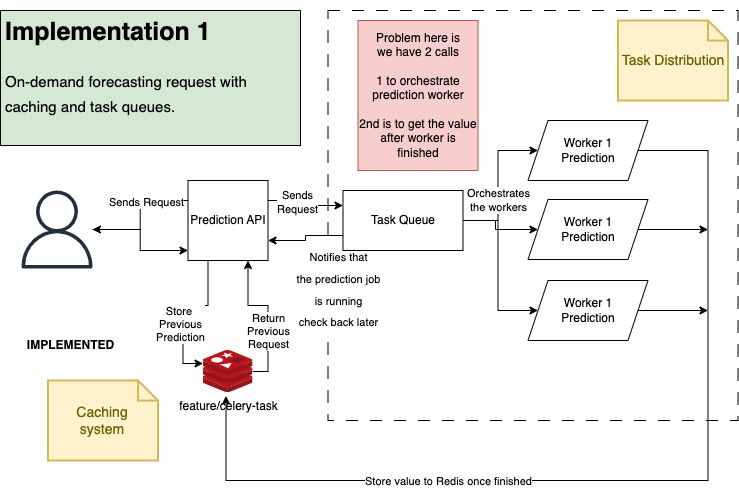

The diagram above was exported from draw.io. Its source (the exported page's mxGraphModel, read from the mxfile embedded in the PNG):
<mxGraphModel dx="954" dy="591" grid="1" gridSize="10" guides="1" tooltips="1" connect="1" arrows="1" fold="1" page="1" pageScale="1" pageWidth="850" pageHeight="1100" math="0" shadow="0">
  <root>
    <mxCell id="0" />
    <mxCell id="1" parent="0" />
    <mxCell id="2" value="" style="group" connectable="0" vertex="1" parent="1">
      <mxGeometry x="52" y="244" width="737.5" height="470" as="geometry" />
    </mxCell>
    <mxCell id="3" value="" style="whiteSpace=wrap;html=1;aspect=fixed;dashed=1;dashPattern=12 12;fillColor=none;" vertex="1" parent="2">
      <mxGeometry x="327.5" width="410" height="410" as="geometry" />
    </mxCell>
    <mxCell id="4" value="" style="sketch=0;outlineConnect=0;fontColor=#232F3E;gradientColor=none;fillColor=#232F3D;strokeColor=none;dashed=0;verticalLabelPosition=bottom;verticalAlign=top;align=center;html=1;fontSize=12;fontStyle=0;aspect=fixed;pointerEvents=1;shape=mxgraph.aws4.user;dashPattern=12 12;" vertex="1" parent="2">
      <mxGeometry x="17.5" y="180" width="78" height="78" as="geometry" />
    </mxCell>
    <mxCell id="5" style="edgeStyle=orthogonalEdgeStyle;rounded=0;orthogonalLoop=1;jettySize=auto;html=1;exitX=0;exitY=0.25;exitDx=0;exitDy=0;" edge="1" parent="2" source="7" target="4">
      <mxGeometry relative="1" as="geometry" />
    </mxCell>
    <mxCell id="6" value="Sends Request" style="edgeLabel;html=1;align=center;verticalAlign=middle;resizable=0;points=[];fontSize=11;" connectable="0" vertex="1" parent="5">
      <mxGeometry x="-0.3122" y="1" relative="1" as="geometry">
        <mxPoint x="1" as="offset" />
      </mxGeometry>
    </mxCell>
    <mxCell id="7" value="Prediction API" style="whiteSpace=wrap;html=1;aspect=fixed;fillColor=none;" vertex="1" parent="2">
      <mxGeometry x="187.5" y="170" width="80" height="80" as="geometry" />
    </mxCell>
    <mxCell id="8" style="edgeStyle=orthogonalEdgeStyle;rounded=0;orthogonalLoop=1;jettySize=auto;html=1;entryX=0;entryY=0.875;entryDx=0;entryDy=0;entryPerimeter=0;" edge="1" parent="2" source="4" target="7">
      <mxGeometry relative="1" as="geometry" />
    </mxCell>
    <mxCell id="9" style="edgeStyle=orthogonalEdgeStyle;rounded=0;orthogonalLoop=1;jettySize=auto;html=1;entryX=0.75;entryY=1;entryDx=0;entryDy=0;" edge="1" parent="2" source="11" target="7">
      <mxGeometry relative="1" as="geometry">
        <Array as="points">
          <mxPoint x="267.5" y="361" />
          <mxPoint x="267.5" y="295" />
          <mxPoint x="247.5" y="295" />
        </Array>
      </mxGeometry>
    </mxCell>
    <mxCell id="10" value="Return&lt;br&gt;Previous&lt;br&gt;Request" style="edgeLabel;html=1;align=center;verticalAlign=middle;resizable=0;points=[];" connectable="0" vertex="1" parent="9">
      <mxGeometry x="-0.0479" y="2" relative="1" as="geometry">
        <mxPoint x="2" y="14" as="offset" />
      </mxGeometry>
    </mxCell>
    <mxCell id="11" value="feature/celery-task" style="sketch=0;aspect=fixed;html=1;points=[];align=center;image;fontSize=12;image=img/lib/mscae/Cache_Redis_Product.svg;fillColor=none;" vertex="1" parent="2">
      <mxGeometry x="202.5" y="340" width="50" height="42" as="geometry" />
    </mxCell>
    <mxCell id="12" style="edgeStyle=orthogonalEdgeStyle;rounded=0;orthogonalLoop=1;jettySize=auto;html=1;exitX=0.25;exitY=1;exitDx=0;exitDy=0;entryX=0;entryY=0.31;entryDx=0;entryDy=0;entryPerimeter=0;" edge="1" parent="2" source="7" target="11">
      <mxGeometry relative="1" as="geometry" />
    </mxCell>
    <mxCell id="13" value="Store&amp;nbsp;&lt;br&gt;Previous&lt;br&gt;Prediction" style="edgeLabel;html=1;align=center;verticalAlign=middle;resizable=0;points=[];" connectable="0" vertex="1" parent="12">
      <mxGeometry x="0.1892" y="-3" relative="1" as="geometry">
        <mxPoint as="offset" />
      </mxGeometry>
    </mxCell>
    <mxCell id="14" style="edgeStyle=orthogonalEdgeStyle;rounded=0;orthogonalLoop=1;jettySize=auto;html=1;exitX=0;exitY=0.75;exitDx=0;exitDy=0;entryX=1;entryY=0.75;entryDx=0;entryDy=0;" edge="1" parent="2" source="16" target="7">
      <mxGeometry relative="1" as="geometry" />
    </mxCell>
    <mxCell id="15" value="&lt;font style=&quot;font-size: 11px;&quot;&gt;Notifies that&lt;br&gt;the prediction job&lt;br&gt;is running&lt;br&gt;check back later&lt;br&gt;&lt;/font&gt;" style="edgeLabel;html=1;align=center;verticalAlign=middle;resizable=0;points=[];fontSize=18;" connectable="0" vertex="1" parent="14">
      <mxGeometry x="0.2375" y="-2" relative="1" as="geometry">
        <mxPoint x="40" y="48" as="offset" />
      </mxGeometry>
    </mxCell>
    <mxCell id="16" value="Task Queue" style="rounded=0;whiteSpace=wrap;html=1;fillColor=none;" vertex="1" parent="2">
      <mxGeometry x="342.5" y="180" width="120" height="60" as="geometry" />
    </mxCell>
    <mxCell id="17" style="edgeStyle=orthogonalEdgeStyle;rounded=0;orthogonalLoop=1;jettySize=auto;html=1;exitX=1;exitY=0.25;exitDx=0;exitDy=0;entryX=0;entryY=0.25;entryDx=0;entryDy=0;" edge="1" parent="2" source="7" target="16">
      <mxGeometry relative="1" as="geometry" />
    </mxCell>
    <mxCell id="18" value="Sends &lt;br&gt;Request" style="edgeLabel;html=1;align=center;verticalAlign=middle;resizable=0;points=[];fontSize=11;" connectable="0" vertex="1" parent="17">
      <mxGeometry x="-0.2931" y="-1" relative="1" as="geometry">
        <mxPoint x="1" as="offset" />
      </mxGeometry>
    </mxCell>
    <mxCell id="19" style="edgeStyle=orthogonalEdgeStyle;rounded=0;orthogonalLoop=1;jettySize=auto;html=1;exitX=1;exitY=0.5;exitDx=0;exitDy=0;entryX=0.46;entryY=1.083;entryDx=0;entryDy=0;entryPerimeter=0;" edge="1" parent="2" source="21" target="11">
      <mxGeometry relative="1" as="geometry">
        <Array as="points">
          <mxPoint x="707.5" y="140" />
          <mxPoint x="707.5" y="470" />
          <mxPoint x="225.5" y="470" />
        </Array>
      </mxGeometry>
    </mxCell>
    <mxCell id="20" value="Store value to Redis once finished" style="edgeLabel;html=1;align=center;verticalAlign=middle;resizable=0;points=[];" connectable="0" vertex="1" parent="19">
      <mxGeometry x="0.2664" relative="1" as="geometry">
        <mxPoint x="-48" as="offset" />
      </mxGeometry>
    </mxCell>
    <mxCell id="21" value="Worker 1&lt;br&gt;Prediction" style="shape=parallelogram;perimeter=parallelogramPerimeter;whiteSpace=wrap;html=1;fixedSize=1;fillColor=none;" vertex="1" parent="2">
      <mxGeometry x="527.5" y="110" width="120" height="60" as="geometry" />
    </mxCell>
    <mxCell id="22" style="edgeStyle=orthogonalEdgeStyle;rounded=0;orthogonalLoop=1;jettySize=auto;html=1;exitX=1;exitY=0.5;exitDx=0;exitDy=0;entryX=0;entryY=0.5;entryDx=0;entryDy=0;" edge="1" parent="2" source="16" target="21">
      <mxGeometry relative="1" as="geometry">
        <Array as="points">
          <mxPoint x="497.5" y="210" />
          <mxPoint x="497.5" y="140" />
        </Array>
      </mxGeometry>
    </mxCell>
    <mxCell id="23" style="edgeStyle=orthogonalEdgeStyle;rounded=0;orthogonalLoop=1;jettySize=auto;html=1;exitX=1;exitY=0.5;exitDx=0;exitDy=0;" edge="1" parent="2" source="24">
      <mxGeometry relative="1" as="geometry">
        <mxPoint x="707.5" y="219" as="targetPoint" />
      </mxGeometry>
    </mxCell>
    <mxCell id="24" value="Worker 1&lt;br&gt;Prediction" style="shape=parallelogram;perimeter=parallelogramPerimeter;whiteSpace=wrap;html=1;fixedSize=1;fillColor=none;" vertex="1" parent="2">
      <mxGeometry x="527.5" y="189" width="120" height="60" as="geometry" />
    </mxCell>
    <mxCell id="25" style="edgeStyle=orthogonalEdgeStyle;rounded=0;orthogonalLoop=1;jettySize=auto;html=1;exitX=1;exitY=0.5;exitDx=0;exitDy=0;entryX=0;entryY=0.5;entryDx=0;entryDy=0;" edge="1" parent="2" source="16" target="24">
      <mxGeometry relative="1" as="geometry" />
    </mxCell>
    <mxCell id="26" style="edgeStyle=orthogonalEdgeStyle;rounded=0;orthogonalLoop=1;jettySize=auto;html=1;exitX=1;exitY=0.5;exitDx=0;exitDy=0;" edge="1" parent="2" source="27">
      <mxGeometry relative="1" as="geometry">
        <mxPoint x="707.5" y="300" as="targetPoint" />
      </mxGeometry>
    </mxCell>
    <mxCell id="27" value="Worker 1&lt;br&gt;Prediction" style="shape=parallelogram;perimeter=parallelogramPerimeter;whiteSpace=wrap;html=1;fixedSize=1;fillColor=none;" vertex="1" parent="2">
      <mxGeometry x="527.5" y="270" width="120" height="60" as="geometry" />
    </mxCell>
    <mxCell id="28" style="edgeStyle=orthogonalEdgeStyle;rounded=0;orthogonalLoop=1;jettySize=auto;html=1;exitX=1;exitY=0.5;exitDx=0;exitDy=0;entryX=0;entryY=0.5;entryDx=0;entryDy=0;" edge="1" parent="2" source="16" target="27">
      <mxGeometry relative="1" as="geometry">
        <Array as="points">
          <mxPoint x="497.5" y="210" />
          <mxPoint x="497.5" y="300" />
        </Array>
      </mxGeometry>
    </mxCell>
    <mxCell id="29" value="Orchestrates&lt;br&gt;the workers" style="edgeLabel;html=1;align=center;verticalAlign=middle;resizable=0;points=[];fontSize=11;" connectable="0" vertex="1" parent="28">
      <mxGeometry x="-0.5266" y="-2" relative="1" as="geometry">
        <mxPoint x="2" y="-25" as="offset" />
      </mxGeometry>
    </mxCell>
    <mxCell id="30" value="Problem here is&lt;br&gt;we have 2 calls&lt;br&gt;&lt;br&gt;1 to orchestrate prediction worker&lt;br&gt;&lt;br&gt;2nd is to get the value&lt;br&gt;after worker is finished" style="text;html=1;strokeColor=#b85450;fillColor=#f8cecc;align=center;verticalAlign=middle;whiteSpace=wrap;rounded=0;" vertex="1" parent="2">
      <mxGeometry x="357.5" y="10" width="120" height="150" as="geometry" />
    </mxCell>
    <mxCell id="31" value="IMPLEMENTED" style="text;html=1;strokeColor=none;fillColor=none;align=center;verticalAlign=middle;whiteSpace=wrap;rounded=0;fontStyle=1" vertex="1" parent="2">
      <mxGeometry x="22.5" y="310" width="95" height="50" as="geometry" />
    </mxCell>
    <mxCell id="32" value="Caching&lt;br&gt;system" style="shape=note;strokeWidth=2;fontSize=14;size=20;whiteSpace=wrap;html=1;fillColor=#fff2cc;strokeColor=#d6b656;fontColor=#666600;" vertex="1" parent="2">
      <mxGeometry x="47.5" y="370" width="110.00000000000001" height="80" as="geometry" />
    </mxCell>
    <mxCell id="33" value="Task Distribution" style="shape=note;strokeWidth=2;fontSize=14;size=20;whiteSpace=wrap;html=1;fillColor=#fff2cc;strokeColor=#d6b656;fontColor=#666600;" vertex="1" parent="2">
      <mxGeometry x="617.5" y="10" width="110.00000000000001" height="80" as="geometry" />
    </mxCell>
    <mxCell id="34" value="&lt;h1 style=&quot;font-size: 25px;&quot;&gt;&lt;font style=&quot;font-size: 25px;&quot;&gt;Implementation 1&lt;/font&gt;&lt;/h1&gt;&lt;p style=&quot;&quot;&gt;&lt;font style=&quot;font-size: 15px;&quot;&gt;On-demand forecasting request with caching and task queues.&lt;/font&gt;&lt;/p&gt;" style="text;html=1;strokeColor=default;fillColor=#D5E8D4;spacing=5;spacingTop=-20;whiteSpace=wrap;overflow=hidden;rounded=0;fontSize=21;" vertex="1" parent="2">
      <mxGeometry width="300" height="135" as="geometry" />
    </mxCell>
  </root>
</mxGraphModel>